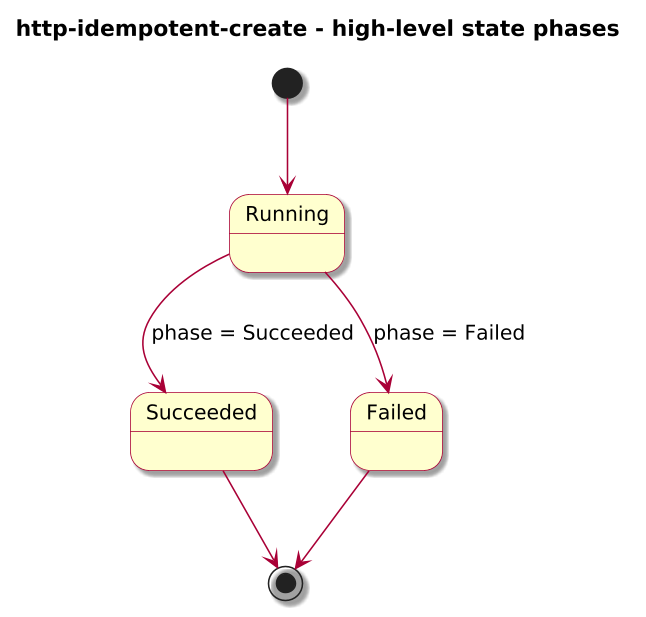

The diagram above was rendered by PlantUML. Its source (embedded in the PNG):
@startuml

skinparam BackgroundColor #FFFFFF
skinparam Shadowing true

skinparam DefaultFontName "SansSerif"
skinparam DefaultFontSize 13
skinparam DefaultFontStyle plain

skinparam dpi 150

skinparam sequence {
  ArrowColor #A80036
  LifeLineBorderColor #A80036
  LifeLineBackgroundColor #FFFFFF
}

skinparam Note {
  BackgroundColor #FBFB77
  BorderColor #A80036
}

skinparam ParticipantBorderColor #A80036
skinparam ParticipantBackgroundColor #FEFECE

skinparam ActorBorderColor #A80036
skinparam ActorBackgroundColor #FFFFFF
skinparam SequenceActorBorderThickness 2

skinparam state {
  BorderColor #A80036
  BackgroundColor #FEFECE
}

skinparam activity {
  ArrowColor #A80036
  BackgroundColor #FEFECE
  BorderColor #A80036
}

!include journey-diagram-theme.puml
title http-idempotent-create - high-level state phases

[*] --> Running

state Running
state Succeeded
state Failed

Running --> Succeeded : phase = Succeeded
Running --> Failed : phase = Failed

Succeeded --> [*]
Failed --> [*]

@enduml